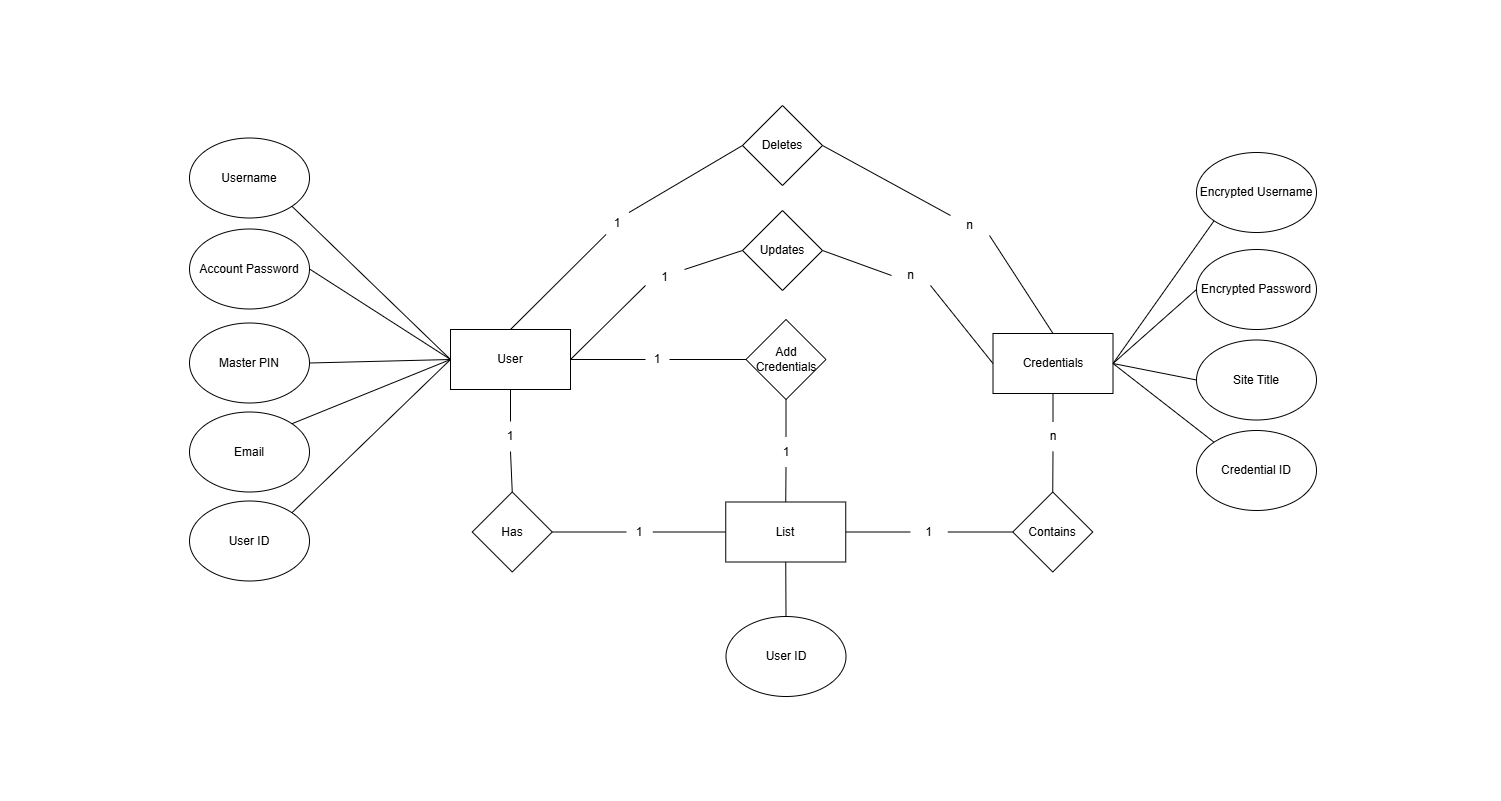

The diagram above was exported from draw.io. Its source (the exported page's mxGraphModel, read from the mxfile embedded in the PNG):
<mxGraphModel dx="1909" dy="964" grid="0" gridSize="10" guides="1" tooltips="1" connect="1" arrows="1" fold="1" page="1" pageScale="1" pageWidth="1500" pageHeight="800" math="0" shadow="0">
  <root>
    <mxCell id="0" />
    <mxCell id="1" parent="0" />
    <mxCell id="kAHJEADurX0eOqRo6yuP-1" value="User" style="rounded=0;whiteSpace=wrap;html=1;" parent="1" vertex="1">
      <mxGeometry x="450" y="329" width="120" height="60" as="geometry" />
    </mxCell>
    <mxCell id="kAHJEADurX0eOqRo6yuP-2" value="Username" style="ellipse;whiteSpace=wrap;html=1;" parent="1" vertex="1">
      <mxGeometry x="189" y="137.5" width="120" height="80" as="geometry" />
    </mxCell>
    <mxCell id="kAHJEADurX0eOqRo6yuP-3" value="Account Password" style="ellipse;whiteSpace=wrap;html=1;" parent="1" vertex="1">
      <mxGeometry x="189" y="228.5" width="120" height="80" as="geometry" />
    </mxCell>
    <mxCell id="kAHJEADurX0eOqRo6yuP-4" value="Master PIN" style="ellipse;whiteSpace=wrap;html=1;" parent="1" vertex="1">
      <mxGeometry x="189" y="322.5" width="120" height="80" as="geometry" />
    </mxCell>
    <mxCell id="kAHJEADurX0eOqRo6yuP-5" value="Email" style="ellipse;whiteSpace=wrap;html=1;" parent="1" vertex="1">
      <mxGeometry x="189" y="411.5" width="120" height="80" as="geometry" />
    </mxCell>
    <mxCell id="kAHJEADurX0eOqRo6yuP-6" value="" style="endArrow=none;html=1;rounded=0;entryX=0;entryY=0.5;entryDx=0;entryDy=0;exitX=1;exitY=1;exitDx=0;exitDy=0;" parent="1" source="kAHJEADurX0eOqRo6yuP-2" target="kAHJEADurX0eOqRo6yuP-1" edge="1">
      <mxGeometry width="50" height="50" relative="1" as="geometry">
        <mxPoint x="715" y="614" as="sourcePoint" />
        <mxPoint x="765" y="564" as="targetPoint" />
      </mxGeometry>
    </mxCell>
    <mxCell id="kAHJEADurX0eOqRo6yuP-7" value="" style="endArrow=none;html=1;rounded=0;exitX=1;exitY=0.5;exitDx=0;exitDy=0;entryX=0;entryY=0.5;entryDx=0;entryDy=0;" parent="1" source="kAHJEADurX0eOqRo6yuP-3" target="kAHJEADurX0eOqRo6yuP-1" edge="1">
      <mxGeometry width="50" height="50" relative="1" as="geometry">
        <mxPoint x="527" y="555" as="sourcePoint" />
        <mxPoint x="695" y="479" as="targetPoint" />
      </mxGeometry>
    </mxCell>
    <mxCell id="kAHJEADurX0eOqRo6yuP-8" value="" style="endArrow=none;html=1;rounded=0;exitX=1;exitY=0.5;exitDx=0;exitDy=0;entryX=0;entryY=0.5;entryDx=0;entryDy=0;" parent="1" source="kAHJEADurX0eOqRo6yuP-4" target="kAHJEADurX0eOqRo6yuP-1" edge="1">
      <mxGeometry width="50" height="50" relative="1" as="geometry">
        <mxPoint x="619" y="614" as="sourcePoint" />
        <mxPoint x="706" y="487" as="targetPoint" />
      </mxGeometry>
    </mxCell>
    <mxCell id="kAHJEADurX0eOqRo6yuP-9" value="" style="endArrow=none;html=1;rounded=0;exitX=1;exitY=0;exitDx=0;exitDy=0;entryX=0;entryY=0.5;entryDx=0;entryDy=0;" parent="1" source="kAHJEADurX0eOqRo6yuP-5" target="kAHJEADurX0eOqRo6yuP-1" edge="1">
      <mxGeometry width="50" height="50" relative="1" as="geometry">
        <mxPoint x="797" y="614" as="sourcePoint" />
        <mxPoint x="740" y="490" as="targetPoint" />
      </mxGeometry>
    </mxCell>
    <mxCell id="kAHJEADurX0eOqRo6yuP-10" value="Add Credentials" style="rhombus;whiteSpace=wrap;html=1;" parent="1" vertex="1">
      <mxGeometry x="745.5" y="319" width="80" height="80" as="geometry" />
    </mxCell>
    <mxCell id="kAHJEADurX0eOqRo6yuP-11" value="List" style="rounded=0;whiteSpace=wrap;html=1;" parent="1" vertex="1">
      <mxGeometry x="725.25" y="501.5" width="120" height="60" as="geometry" />
    </mxCell>
    <mxCell id="kAHJEADurX0eOqRo6yuP-15" value="" style="endArrow=none;html=1;rounded=0;entryX=1;entryY=0.5;entryDx=0;entryDy=0;exitX=0;exitY=0.5;exitDx=0;exitDy=0;" parent="1" source="kAHJEADurX0eOqRo6yuP-28" target="kAHJEADurX0eOqRo6yuP-11" edge="1">
      <mxGeometry width="50" height="50" relative="1" as="geometry">
        <mxPoint x="830.75" y="28.5" as="sourcePoint" />
        <mxPoint x="705.75" y="387.5" as="targetPoint" />
      </mxGeometry>
    </mxCell>
    <mxCell id="kAHJEADurX0eOqRo6yuP-20" value="" style="endArrow=none;html=1;rounded=0;exitX=1;exitY=0.5;exitDx=0;exitDy=0;entryX=0;entryY=0.5;entryDx=0;entryDy=0;" parent="1" source="kAHJEADurX0eOqRo6yuP-49" target="kAHJEADurX0eOqRo6yuP-10" edge="1">
      <mxGeometry width="50" height="50" relative="1" as="geometry">
        <mxPoint x="723" y="356" as="sourcePoint" />
        <mxPoint x="773" y="306" as="targetPoint" />
      </mxGeometry>
    </mxCell>
    <mxCell id="kAHJEADurX0eOqRo6yuP-21" value="" style="endArrow=none;html=1;rounded=0;exitX=0.5;exitY=1;exitDx=0;exitDy=0;entryX=0.5;entryY=0;entryDx=0;entryDy=0;" parent="1" source="kAHJEADurX0eOqRo6yuP-24" target="kAHJEADurX0eOqRo6yuP-11" edge="1">
      <mxGeometry width="50" height="50" relative="1" as="geometry">
        <mxPoint x="586.75" y="363" as="sourcePoint" />
        <mxPoint x="586.75" y="302" as="targetPoint" />
      </mxGeometry>
    </mxCell>
    <mxCell id="kAHJEADurX0eOqRo6yuP-25" value="Credentials" style="rounded=0;whiteSpace=wrap;html=1;" parent="1" vertex="1">
      <mxGeometry x="992.5" y="333" width="120" height="60" as="geometry" />
    </mxCell>
    <mxCell id="kAHJEADurX0eOqRo6yuP-26" value="Contains" style="rhombus;whiteSpace=wrap;html=1;" parent="1" vertex="1">
      <mxGeometry x="1012.25" y="491.5" width="80" height="80" as="geometry" />
    </mxCell>
    <mxCell id="kAHJEADurX0eOqRo6yuP-27" value="" style="endArrow=none;html=1;rounded=0;entryX=0.5;entryY=1;entryDx=0;entryDy=0;exitX=0.5;exitY=0;exitDx=0;exitDy=0;" parent="1" source="kAHJEADurX0eOqRo6yuP-29" target="kAHJEADurX0eOqRo6yuP-25" edge="1">
      <mxGeometry width="50" height="50" relative="1" as="geometry">
        <mxPoint x="727" y="17" as="sourcePoint" />
        <mxPoint x="766" y="192" as="targetPoint" />
      </mxGeometry>
    </mxCell>
    <mxCell id="kAHJEADurX0eOqRo6yuP-31" value="Encrypted Username" style="ellipse;whiteSpace=wrap;html=1;" parent="1" vertex="1">
      <mxGeometry x="1196" y="152" width="120" height="80" as="geometry" />
    </mxCell>
    <mxCell id="kAHJEADurX0eOqRo6yuP-32" value="Encrypted Password" style="ellipse;whiteSpace=wrap;html=1;" parent="1" vertex="1">
      <mxGeometry x="1196" y="249" width="120" height="80" as="geometry" />
    </mxCell>
    <mxCell id="kAHJEADurX0eOqRo6yuP-33" value="Site Title" style="ellipse;whiteSpace=wrap;html=1;" parent="1" vertex="1">
      <mxGeometry x="1196" y="339.5" width="120" height="80" as="geometry" />
    </mxCell>
    <mxCell id="kAHJEADurX0eOqRo6yuP-34" value="" style="endArrow=none;html=1;rounded=0;entryX=1;entryY=0.5;entryDx=0;entryDy=0;exitX=0;exitY=0.5;exitDx=0;exitDy=0;" parent="1" source="kAHJEADurX0eOqRo6yuP-32" target="kAHJEADurX0eOqRo6yuP-25" edge="1">
      <mxGeometry width="50" height="50" relative="1" as="geometry">
        <mxPoint x="454" y="-1" as="sourcePoint" />
        <mxPoint x="454" y="-76" as="targetPoint" />
      </mxGeometry>
    </mxCell>
    <mxCell id="kAHJEADurX0eOqRo6yuP-35" value="" style="endArrow=none;html=1;rounded=0;entryX=0;entryY=1;entryDx=0;entryDy=0;exitX=1;exitY=0.5;exitDx=0;exitDy=0;" parent="1" source="kAHJEADurX0eOqRo6yuP-25" target="kAHJEADurX0eOqRo6yuP-31" edge="1">
      <mxGeometry width="50" height="50" relative="1" as="geometry">
        <mxPoint x="523" y="-171" as="sourcePoint" />
        <mxPoint x="523" y="-246" as="targetPoint" />
      </mxGeometry>
    </mxCell>
    <mxCell id="kAHJEADurX0eOqRo6yuP-36" value="" style="endArrow=none;html=1;rounded=0;exitX=1;exitY=0.5;exitDx=0;exitDy=0;entryX=0;entryY=0.5;entryDx=0;entryDy=0;" parent="1" source="kAHJEADurX0eOqRo6yuP-25" target="kAHJEADurX0eOqRo6yuP-33" edge="1">
      <mxGeometry width="50" height="50" relative="1" as="geometry">
        <mxPoint x="474" y="19" as="sourcePoint" />
        <mxPoint x="1184" y="383" as="targetPoint" />
      </mxGeometry>
    </mxCell>
    <mxCell id="kAHJEADurX0eOqRo6yuP-41" value="Has" style="rhombus;whiteSpace=wrap;html=1;" parent="1" vertex="1">
      <mxGeometry x="471.75" y="491.5" width="80" height="80" as="geometry" />
    </mxCell>
    <mxCell id="kAHJEADurX0eOqRo6yuP-42" value="" style="endArrow=none;html=1;rounded=0;exitX=0.5;exitY=1;exitDx=0;exitDy=0;entryX=0.5;entryY=0;entryDx=0;entryDy=0;" parent="1" source="kAHJEADurX0eOqRo6yuP-43" target="kAHJEADurX0eOqRo6yuP-41" edge="1">
      <mxGeometry width="50" height="50" relative="1" as="geometry">
        <mxPoint x="581.75" y="393" as="sourcePoint" />
        <mxPoint x="756.75" y="393" as="targetPoint" />
      </mxGeometry>
    </mxCell>
    <mxCell id="kAHJEADurX0eOqRo6yuP-44" value="" style="endArrow=none;html=1;rounded=0;exitX=1;exitY=0.5;exitDx=0;exitDy=0;entryX=0;entryY=0.5;entryDx=0;entryDy=0;" parent="1" source="kAHJEADurX0eOqRo6yuP-23" target="kAHJEADurX0eOqRo6yuP-11" edge="1">
      <mxGeometry width="50" height="50" relative="1" as="geometry">
        <mxPoint x="581.75" y="387.5" as="sourcePoint" />
        <mxPoint x="756.75" y="502.5" as="targetPoint" />
      </mxGeometry>
    </mxCell>
    <mxCell id="kAHJEADurX0eOqRo6yuP-48" value="Updates" style="rhombus;whiteSpace=wrap;html=1;" parent="1" vertex="1">
      <mxGeometry x="742" y="210" width="80" height="80" as="geometry" />
    </mxCell>
    <mxCell id="kAHJEADurX0eOqRo6yuP-50" value="" style="endArrow=none;html=1;rounded=0;exitX=1;exitY=0;exitDx=0;exitDy=0;entryX=0;entryY=0.5;entryDx=0;entryDy=0;" parent="1" source="kAHJEADurX0eOqRo6yuP-45" target="kAHJEADurX0eOqRo6yuP-48" edge="1">
      <mxGeometry width="50" height="50" relative="1" as="geometry">
        <mxPoint x="582" y="457" as="sourcePoint" />
        <mxPoint x="712" y="457" as="targetPoint" />
      </mxGeometry>
    </mxCell>
    <mxCell id="kAHJEADurX0eOqRo6yuP-51" value="" style="endArrow=none;html=1;rounded=0;exitX=1;exitY=1;exitDx=0;exitDy=0;entryX=0;entryY=0.5;entryDx=0;entryDy=0;" parent="1" source="kAHJEADurX0eOqRo6yuP-53" target="kAHJEADurX0eOqRo6yuP-25" edge="1">
      <mxGeometry width="50" height="50" relative="1" as="geometry">
        <mxPoint x="402.5" y="403" as="sourcePoint" />
        <mxPoint x="1093.5" y="353" as="targetPoint" />
      </mxGeometry>
    </mxCell>
    <mxCell id="kAHJEADurX0eOqRo6yuP-56" value="Deletes" style="rhombus;whiteSpace=wrap;html=1;" parent="1" vertex="1">
      <mxGeometry x="742" y="105" width="80" height="80" as="geometry" />
    </mxCell>
    <mxCell id="kAHJEADurX0eOqRo6yuP-57" value="" style="endArrow=none;html=1;rounded=0;exitX=0.75;exitY=0;exitDx=0;exitDy=0;entryX=0;entryY=0.5;entryDx=0;entryDy=0;" parent="1" source="kAHJEADurX0eOqRo6yuP-58" target="kAHJEADurX0eOqRo6yuP-56" edge="1">
      <mxGeometry width="50" height="50" relative="1" as="geometry">
        <mxPoint x="582" y="427" as="sourcePoint" />
        <mxPoint x="937" y="364" as="targetPoint" />
      </mxGeometry>
    </mxCell>
    <mxCell id="kAHJEADurX0eOqRo6yuP-60" value="" style="endArrow=none;html=1;rounded=0;exitX=1;exitY=1;exitDx=0;exitDy=0;entryX=0.5;entryY=0;entryDx=0;entryDy=0;" parent="1" source="kAHJEADurX0eOqRo6yuP-63" target="kAHJEADurX0eOqRo6yuP-25" edge="1">
      <mxGeometry width="50" height="50" relative="1" as="geometry">
        <mxPoint x="372.5" y="403" as="sourcePoint" />
        <mxPoint x="755.5" y="228" as="targetPoint" />
      </mxGeometry>
    </mxCell>
    <mxCell id="kAHJEADurX0eOqRo6yuP-64" value="User ID" style="ellipse;whiteSpace=wrap;html=1;" parent="1" vertex="1">
      <mxGeometry x="189" y="500.5" width="120" height="80" as="geometry" />
    </mxCell>
    <mxCell id="kAHJEADurX0eOqRo6yuP-65" value="" style="endArrow=none;html=1;rounded=0;entryX=0;entryY=0.5;entryDx=0;entryDy=0;exitX=1;exitY=0;exitDx=0;exitDy=0;" parent="1" source="kAHJEADurX0eOqRo6yuP-64" target="kAHJEADurX0eOqRo6yuP-1" edge="1">
      <mxGeometry width="50" height="50" relative="1" as="geometry">
        <mxPoint x="366" y="347" as="sourcePoint" />
        <mxPoint x="462" y="457" as="targetPoint" />
      </mxGeometry>
    </mxCell>
    <mxCell id="kAHJEADurX0eOqRo6yuP-71" value="" style="endArrow=none;html=1;rounded=0;exitX=0.5;exitY=0;exitDx=0;exitDy=0;entryX=0.25;entryY=1;entryDx=0;entryDy=0;" parent="1" source="kAHJEADurX0eOqRo6yuP-1" target="kAHJEADurX0eOqRo6yuP-58" edge="1">
      <mxGeometry width="50" height="50" relative="1" as="geometry">
        <mxPoint x="572" y="447" as="sourcePoint" />
        <mxPoint x="746" y="218" as="targetPoint" />
      </mxGeometry>
    </mxCell>
    <mxCell id="kAHJEADurX0eOqRo6yuP-58" value="1" style="text;html=1;align=center;verticalAlign=middle;whiteSpace=wrap;rounded=0;" parent="1" vertex="1">
      <mxGeometry x="594" y="212" width="46" height="22" as="geometry" />
    </mxCell>
    <mxCell id="kAHJEADurX0eOqRo6yuP-72" value="" style="endArrow=none;html=1;rounded=0;exitX=1;exitY=0.5;exitDx=0;exitDy=0;entryX=0;entryY=0;entryDx=0;entryDy=0;" parent="1" source="kAHJEADurX0eOqRo6yuP-56" target="kAHJEADurX0eOqRo6yuP-63" edge="1">
      <mxGeometry width="50" height="50" relative="1" as="geometry">
        <mxPoint x="826" y="218" as="sourcePoint" />
        <mxPoint x="1053" y="310" as="targetPoint" />
      </mxGeometry>
    </mxCell>
    <mxCell id="kAHJEADurX0eOqRo6yuP-63" value="n" style="text;html=1;align=center;verticalAlign=middle;whiteSpace=wrap;rounded=0;" parent="1" vertex="1">
      <mxGeometry x="950" y="215" width="39" height="20" as="geometry" />
    </mxCell>
    <mxCell id="kAHJEADurX0eOqRo6yuP-74" value="" style="endArrow=none;html=1;rounded=0;exitX=1;exitY=0.5;exitDx=0;exitDy=0;entryX=0;entryY=0.5;entryDx=0;entryDy=0;" parent="1" source="kAHJEADurX0eOqRo6yuP-48" target="kAHJEADurX0eOqRo6yuP-53" edge="1">
      <mxGeometry width="50" height="50" relative="1" as="geometry">
        <mxPoint x="826" y="356" as="sourcePoint" />
        <mxPoint x="993" y="363" as="targetPoint" />
      </mxGeometry>
    </mxCell>
    <mxCell id="kAHJEADurX0eOqRo6yuP-53" value="n" style="text;html=1;align=center;verticalAlign=middle;whiteSpace=wrap;rounded=0;" parent="1" vertex="1">
      <mxGeometry x="891" y="265" width="39" height="20" as="geometry" />
    </mxCell>
    <mxCell id="kAHJEADurX0eOqRo6yuP-75" value="" style="endArrow=none;html=1;rounded=0;exitX=1;exitY=0.5;exitDx=0;exitDy=0;entryX=0;entryY=1;entryDx=0;entryDy=0;" parent="1" source="kAHJEADurX0eOqRo6yuP-1" target="kAHJEADurX0eOqRo6yuP-45" edge="1">
      <mxGeometry width="50" height="50" relative="1" as="geometry">
        <mxPoint x="572" y="447" as="sourcePoint" />
        <mxPoint x="746" y="356" as="targetPoint" />
      </mxGeometry>
    </mxCell>
    <mxCell id="kAHJEADurX0eOqRo6yuP-45" value="1" style="text;html=1;align=center;verticalAlign=middle;whiteSpace=wrap;rounded=0;" parent="1" vertex="1">
      <mxGeometry x="645" y="269" width="39" height="16" as="geometry" />
    </mxCell>
    <mxCell id="kAHJEADurX0eOqRo6yuP-76" value="" style="endArrow=none;html=1;rounded=0;exitX=1;exitY=0.5;exitDx=0;exitDy=0;entryX=0;entryY=0.5;entryDx=0;entryDy=0;" parent="1" source="kAHJEADurX0eOqRo6yuP-1" target="kAHJEADurX0eOqRo6yuP-49" edge="1">
      <mxGeometry width="50" height="50" relative="1" as="geometry">
        <mxPoint x="572" y="447" as="sourcePoint" />
        <mxPoint x="746" y="476" as="targetPoint" />
      </mxGeometry>
    </mxCell>
    <mxCell id="kAHJEADurX0eOqRo6yuP-49" value="1" style="text;html=1;align=center;verticalAlign=middle;whiteSpace=wrap;rounded=0;" parent="1" vertex="1">
      <mxGeometry x="645" y="350" width="24" height="18" as="geometry" />
    </mxCell>
    <mxCell id="kAHJEADurX0eOqRo6yuP-77" value="" style="endArrow=none;html=1;rounded=0;exitX=0.5;exitY=1;exitDx=0;exitDy=0;entryX=0.5;entryY=0;entryDx=0;entryDy=0;" parent="1" source="kAHJEADurX0eOqRo6yuP-10" target="kAHJEADurX0eOqRo6yuP-24" edge="1">
      <mxGeometry width="50" height="50" relative="1" as="geometry">
        <mxPoint x="786" y="516" as="sourcePoint" />
        <mxPoint x="786" y="601" as="targetPoint" />
      </mxGeometry>
    </mxCell>
    <mxCell id="kAHJEADurX0eOqRo6yuP-24" value="1" style="text;html=1;align=center;verticalAlign=middle;whiteSpace=wrap;rounded=0;" parent="1" vertex="1">
      <mxGeometry x="755.5" y="436.5" width="60" height="30" as="geometry" />
    </mxCell>
    <mxCell id="kAHJEADurX0eOqRo6yuP-78" value="" style="endArrow=none;html=1;rounded=0;entryX=1;entryY=0.5;entryDx=0;entryDy=0;exitX=0;exitY=0.5;exitDx=0;exitDy=0;" parent="1" source="kAHJEADurX0eOqRo6yuP-26" target="kAHJEADurX0eOqRo6yuP-28" edge="1">
      <mxGeometry width="50" height="50" relative="1" as="geometry">
        <mxPoint x="1012.75" y="531.5" as="sourcePoint" />
        <mxPoint x="845.75" y="531.5" as="targetPoint" />
      </mxGeometry>
    </mxCell>
    <mxCell id="kAHJEADurX0eOqRo6yuP-28" value="1" style="text;html=1;align=center;verticalAlign=middle;whiteSpace=wrap;rounded=0;" parent="1" vertex="1">
      <mxGeometry x="910" y="516.5" width="37.25" height="30" as="geometry" />
    </mxCell>
    <mxCell id="kAHJEADurX0eOqRo6yuP-79" value="" style="endArrow=none;html=1;rounded=0;entryX=0.5;entryY=1;entryDx=0;entryDy=0;exitX=0.5;exitY=0;exitDx=0;exitDy=0;" parent="1" source="kAHJEADurX0eOqRo6yuP-26" target="kAHJEADurX0eOqRo6yuP-29" edge="1">
      <mxGeometry width="50" height="50" relative="1" as="geometry">
        <mxPoint x="1052.75" y="527" as="sourcePoint" />
        <mxPoint x="1052.75" y="329" as="targetPoint" />
      </mxGeometry>
    </mxCell>
    <mxCell id="kAHJEADurX0eOqRo6yuP-29" value="n" style="text;html=1;align=center;verticalAlign=middle;whiteSpace=wrap;rounded=0;" parent="1" vertex="1">
      <mxGeometry x="1022.5" y="421" width="60" height="30" as="geometry" />
    </mxCell>
    <mxCell id="kAHJEADurX0eOqRo6yuP-80" value="" style="endArrow=none;html=1;rounded=0;exitX=0.5;exitY=1;exitDx=0;exitDy=0;entryX=0.5;entryY=0;entryDx=0;entryDy=0;" parent="1" source="kAHJEADurX0eOqRo6yuP-1" target="kAHJEADurX0eOqRo6yuP-43" edge="1">
      <mxGeometry width="50" height="50" relative="1" as="geometry">
        <mxPoint x="512" y="477" as="sourcePoint" />
        <mxPoint x="512" y="591" as="targetPoint" />
      </mxGeometry>
    </mxCell>
    <mxCell id="kAHJEADurX0eOqRo6yuP-43" value="1" style="text;html=1;align=center;verticalAlign=middle;whiteSpace=wrap;rounded=0;" parent="1" vertex="1">
      <mxGeometry x="480" y="421" width="60" height="30" as="geometry" />
    </mxCell>
    <mxCell id="kAHJEADurX0eOqRo6yuP-81" value="" style="endArrow=none;html=1;rounded=0;exitX=1;exitY=0.5;exitDx=0;exitDy=0;entryX=0;entryY=0.5;entryDx=0;entryDy=0;" parent="1" source="kAHJEADurX0eOqRo6yuP-41" target="kAHJEADurX0eOqRo6yuP-23" edge="1">
      <mxGeometry width="50" height="50" relative="1" as="geometry">
        <mxPoint x="551.75" y="531.5" as="sourcePoint" />
        <mxPoint x="725.75" y="531.5" as="targetPoint" />
      </mxGeometry>
    </mxCell>
    <mxCell id="kAHJEADurX0eOqRo6yuP-23" value="1" style="text;html=1;align=center;verticalAlign=middle;whiteSpace=wrap;rounded=0;" parent="1" vertex="1">
      <mxGeometry x="626" y="516.5" width="26.25" height="30" as="geometry" />
    </mxCell>
    <mxCell id="kAHJEADurX0eOqRo6yuP-83" value="User ID" style="ellipse;whiteSpace=wrap;html=1;" parent="1" vertex="1">
      <mxGeometry x="725.5" y="616" width="120" height="80" as="geometry" />
    </mxCell>
    <mxCell id="kAHJEADurX0eOqRo6yuP-85" value="" style="endArrow=none;html=1;rounded=0;entryX=0.5;entryY=1;entryDx=0;entryDy=0;exitX=0.5;exitY=0;exitDx=0;exitDy=0;" parent="1" source="kAHJEADurX0eOqRo6yuP-83" target="kAHJEADurX0eOqRo6yuP-11" edge="1">
      <mxGeometry width="50" height="50" relative="1" as="geometry">
        <mxPoint x="301" y="522" as="sourcePoint" />
        <mxPoint x="460" y="369" as="targetPoint" />
      </mxGeometry>
    </mxCell>
    <mxCell id="ELpdpAbMXV38aWyNY32R-1" value="Credential ID" style="ellipse;whiteSpace=wrap;html=1;" vertex="1" parent="1">
      <mxGeometry x="1196" y="430" width="120" height="80" as="geometry" />
    </mxCell>
    <mxCell id="ELpdpAbMXV38aWyNY32R-2" value="" style="endArrow=none;html=1;rounded=0;exitX=1;exitY=0.5;exitDx=0;exitDy=0;entryX=0;entryY=0;entryDx=0;entryDy=0;" edge="1" parent="1" source="kAHJEADurX0eOqRo6yuP-25" target="ELpdpAbMXV38aWyNY32R-1">
      <mxGeometry width="50" height="50" relative="1" as="geometry">
        <mxPoint x="1123" y="373" as="sourcePoint" />
        <mxPoint x="1206" y="390" as="targetPoint" />
      </mxGeometry>
    </mxCell>
  </root>
</mxGraphModel>